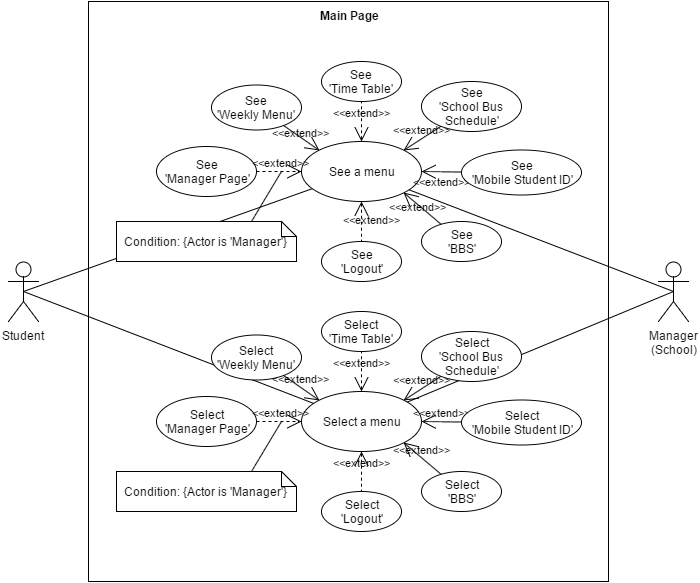

The diagram above was exported from draw.io. Its source (the exported page's mxGraphModel, read from the mxfile embedded in the PNG):
<mxGraphModel dx="880" dy="424" grid="1" gridSize="10" guides="1" tooltips="1" connect="1" arrows="1" fold="1" page="1" pageScale="1" pageWidth="826" pageHeight="1169" background="#ffffff" math="0" shadow="0">
  <root>
    <mxCell id="0" />
    <mxCell id="1" parent="0" />
    <mxCell id="9" value="Main Page" style="shape=rect;html=1;verticalAlign=top;fontStyle=1;whiteSpace=wrap;align=center;" vertex="1" parent="1">
      <mxGeometry x="138" y="60" width="520" height="580" as="geometry" />
    </mxCell>
    <mxCell id="58" style="edgeStyle=none;rounded=0;html=1;exitX=0.5;exitY=0.5;exitPerimeter=0;endArrow=none;endFill=0;jettySize=auto;orthogonalLoop=1;" edge="1" parent="1" source="2" target="11">
      <mxGeometry relative="1" as="geometry" />
    </mxCell>
    <mxCell id="59" style="edgeStyle=none;rounded=0;html=1;exitX=0.5;exitY=0.5;exitPerimeter=0;entryX=0.492;entryY=0.5;entryPerimeter=0;endArrow=none;endFill=0;jettySize=auto;orthogonalLoop=1;" edge="1" parent="1" source="2" target="35">
      <mxGeometry relative="1" as="geometry" />
    </mxCell>
    <mxCell id="2" value="Manager&lt;br&gt;(School)" style="shape=umlActor;html=1;verticalLabelPosition=bottom;verticalAlign=top;align=center;" vertex="1" parent="1">
      <mxGeometry x="708" y="320" width="30" height="60" as="geometry" />
    </mxCell>
    <mxCell id="60" style="edgeStyle=none;rounded=0;html=1;exitX=0.5;exitY=0.5;exitPerimeter=0;entryX=0.492;entryY=0.5;entryPerimeter=0;endArrow=none;endFill=0;jettySize=auto;orthogonalLoop=1;" edge="1" parent="1" source="6" target="11">
      <mxGeometry relative="1" as="geometry" />
    </mxCell>
    <mxCell id="61" style="edgeStyle=none;rounded=0;html=1;exitX=0.5;exitY=0.5;exitPerimeter=0;entryX=0.492;entryY=0.5;entryPerimeter=0;endArrow=none;endFill=0;jettySize=auto;orthogonalLoop=1;" edge="1" parent="1" source="6" target="35">
      <mxGeometry relative="1" as="geometry" />
    </mxCell>
    <mxCell id="6" value="Student" style="shape=umlActor;html=1;verticalLabelPosition=bottom;verticalAlign=top;align=center;" vertex="1" parent="1">
      <mxGeometry x="58" y="320" width="30" height="60" as="geometry" />
    </mxCell>
    <mxCell id="11" value="See a menu" style="ellipse;whiteSpace=wrap;html=1;" vertex="1" parent="1">
      <mxGeometry x="351" y="200" width="120" height="60" as="geometry" />
    </mxCell>
    <mxCell id="13" value="&amp;lt;&amp;lt;extend&amp;gt;&amp;gt;" style="edgeStyle=none;html=1;startArrow=open;endArrow=none;startSize=12;verticalAlign=bottom;dashed=1;labelBackgroundColor=none;exitX=0.5;exitY=0;" edge="1" parent="1" source="11" target="14">
      <mxGeometry width="160" relative="1" as="geometry">
        <mxPoint x="-119" y="10" as="sourcePoint" />
        <mxPoint x="41" y="10" as="targetPoint" />
      </mxGeometry>
    </mxCell>
    <mxCell id="14" value="See&lt;br&gt;'Time Table'" style="ellipse;whiteSpace=wrap;html=1;" vertex="1" parent="1">
      <mxGeometry x="371" y="120" width="80" height="40" as="geometry" />
    </mxCell>
    <mxCell id="17" value="&amp;lt;&amp;lt;extend&amp;gt;&amp;gt;" style="edgeStyle=none;html=1;startArrow=open;endArrow=none;startSize=12;verticalAlign=bottom;dashed=1;labelBackgroundColor=none;exitX=1;exitY=0;" edge="1" parent="1" source="11" target="18">
      <mxGeometry width="160" relative="1" as="geometry">
        <mxPoint x="-119" y="10" as="sourcePoint" />
        <mxPoint x="41" y="10" as="targetPoint" />
      </mxGeometry>
    </mxCell>
    <mxCell id="18" value="See&lt;br&gt;'School Bus &lt;br&gt;Schedule'" style="ellipse;whiteSpace=wrap;html=1;" vertex="1" parent="1">
      <mxGeometry x="471" y="140" width="100" height="50" as="geometry" />
    </mxCell>
    <mxCell id="19" value="&amp;lt;&amp;lt;extend&amp;gt;&amp;gt;" style="edgeStyle=none;html=1;startArrow=open;endArrow=none;startSize=12;verticalAlign=bottom;dashed=1;labelBackgroundColor=none;exitX=1;exitY=0.5;" edge="1" parent="1" source="11" target="20">
      <mxGeometry x="0.0292" y="-19" width="160" relative="1" as="geometry">
        <mxPoint x="-119" y="10" as="sourcePoint" />
        <mxPoint x="41" y="10" as="targetPoint" />
        <mxPoint as="offset" />
      </mxGeometry>
    </mxCell>
    <mxCell id="20" value="See&lt;br&gt;'Mobile&amp;nbsp;Student ID'" style="ellipse;whiteSpace=wrap;html=1;" vertex="1" parent="1">
      <mxGeometry x="511" y="208" width="120" height="45" as="geometry" />
    </mxCell>
    <mxCell id="21" value="&amp;lt;&amp;lt;extend&amp;gt;&amp;gt;" style="edgeStyle=none;html=1;startArrow=open;endArrow=none;startSize=12;verticalAlign=bottom;dashed=1;labelBackgroundColor=none;exitX=1;exitY=1;" edge="1" parent="1" source="11" target="22">
      <mxGeometry x="0.0425" y="-8" width="160" relative="1" as="geometry">
        <mxPoint x="-119" y="70" as="sourcePoint" />
        <mxPoint x="41" y="70" as="targetPoint" />
        <mxPoint as="offset" />
      </mxGeometry>
    </mxCell>
    <mxCell id="22" value="See&lt;br&gt;'BBS'" style="ellipse;whiteSpace=wrap;html=1;" vertex="1" parent="1">
      <mxGeometry x="471" y="280" width="80" height="40" as="geometry" />
    </mxCell>
    <mxCell id="24" value="&amp;lt;&amp;lt;extend&amp;gt;&amp;gt;" style="edgeStyle=none;html=1;startArrow=open;endArrow=none;startSize=12;verticalAlign=bottom;dashed=1;labelBackgroundColor=none;exitX=0.5;exitY=1;" edge="1" parent="1" source="11" target="25">
      <mxGeometry x="0.3333" y="10" width="160" relative="1" as="geometry">
        <mxPoint x="-119" y="40" as="sourcePoint" />
        <mxPoint x="41" y="40" as="targetPoint" />
        <mxPoint as="offset" />
      </mxGeometry>
    </mxCell>
    <mxCell id="25" value="See&lt;br&gt;'Logout'" style="ellipse;whiteSpace=wrap;html=1;" vertex="1" parent="1">
      <mxGeometry x="371" y="300" width="80" height="40" as="geometry" />
    </mxCell>
    <mxCell id="26" value="&amp;lt;&amp;lt;extend&amp;gt;&amp;gt;" style="edgeStyle=none;html=1;startArrow=open;endArrow=none;startSize=12;verticalAlign=bottom;dashed=1;labelBackgroundColor=none;exitX=0;exitY=0;" edge="1" parent="1" source="11" target="27">
      <mxGeometry x="-0.1022" y="3" width="160" relative="1" as="geometry">
        <mxPoint x="-119" y="10" as="sourcePoint" />
        <mxPoint x="41" y="10" as="targetPoint" />
        <mxPoint as="offset" />
      </mxGeometry>
    </mxCell>
    <mxCell id="27" value="See&lt;br&gt;'Weekly Menu'" style="ellipse;whiteSpace=wrap;html=1;" vertex="1" parent="1">
      <mxGeometry x="261" y="143" width="90" height="45" as="geometry" />
    </mxCell>
    <mxCell id="29" value="See&lt;br&gt;'Manager Page'" style="ellipse;whiteSpace=wrap;html=1;" vertex="1" parent="1">
      <mxGeometry x="206" y="205" width="100" height="50" as="geometry" />
    </mxCell>
    <mxCell id="32" value="Condition: {Actor is 'Manager'}" style="shape=note;size=15;spacingLeft=5;align=left;whiteSpace=wrap;" vertex="1" parent="1">
      <mxGeometry x="166" y="280" width="180" height="40" as="geometry" />
    </mxCell>
    <mxCell id="33" value="&amp;lt;&amp;lt;extend&amp;gt;&amp;gt;" style="align=right;html=1;verticalAlign=bottom;rounded=0;labelBackgroundColor=none;endArrow=open;endSize=12;dashed=1;exitX=1;exitY=0.5;entryX=0;entryY=0.5;" edge="1" parent="1" source="29" target="11">
      <mxGeometry x="1" y="10" relative="1" as="geometry">
        <mxPoint x="-119" y="150" as="targetPoint" />
        <mxPoint x="41" y="150" as="sourcePoint" />
        <mxPoint x="10" y="10" as="offset" />
      </mxGeometry>
    </mxCell>
    <mxCell id="34" value="" style="edgeStyle=none;html=1;endArrow=none;rounded=0;labelBackgroundColor=none;dashed=1;exitX=0.75;exitY=0;" edge="1" source="32" parent="1">
      <mxGeometry relative="1" as="geometry">
        <mxPoint x="331" y="230" as="targetPoint" />
      </mxGeometry>
    </mxCell>
    <mxCell id="52" value="" style="group" vertex="1" connectable="0" parent="1">
      <mxGeometry x="166" y="370" width="465" height="220" as="geometry" />
    </mxCell>
    <mxCell id="35" value="Select a menu" style="ellipse;whiteSpace=wrap;html=1;" vertex="1" parent="52">
      <mxGeometry x="185" y="80" width="120" height="60" as="geometry" />
    </mxCell>
    <mxCell id="36" value="&amp;lt;&amp;lt;extend&amp;gt;&amp;gt;" style="edgeStyle=none;html=1;startArrow=open;endArrow=none;startSize=12;verticalAlign=bottom;dashed=1;labelBackgroundColor=none;exitX=0.5;exitY=0;" edge="1" source="35" target="37" parent="52">
      <mxGeometry x="245" y="40" width="160" as="geometry">
        <mxPoint x="-285" y="-110" as="sourcePoint" />
        <mxPoint x="-125" y="-110" as="targetPoint" />
      </mxGeometry>
    </mxCell>
    <mxCell id="37" value="Select&lt;br&gt;'Time Table'" style="ellipse;whiteSpace=wrap;html=1;" vertex="1" parent="52">
      <mxGeometry x="205" width="80" height="40" as="geometry" />
    </mxCell>
    <mxCell id="38" value="&amp;lt;&amp;lt;extend&amp;gt;&amp;gt;" style="edgeStyle=none;html=1;startArrow=open;endArrow=none;startSize=12;verticalAlign=bottom;dashed=1;labelBackgroundColor=none;exitX=1;exitY=0;" edge="1" source="35" target="39" parent="52">
      <mxGeometry x="287" y="64.78212503480393" width="160" as="geometry">
        <mxPoint x="-285" y="-110" as="sourcePoint" />
        <mxPoint x="-125" y="-110" as="targetPoint" />
      </mxGeometry>
    </mxCell>
    <mxCell id="39" value="Select&lt;br&gt;'School Bus &lt;br&gt;Schedule'" style="ellipse;whiteSpace=wrap;html=1;" vertex="1" parent="52">
      <mxGeometry x="305" y="20" width="100" height="50" as="geometry" />
    </mxCell>
    <mxCell id="40" value="&amp;lt;&amp;lt;extend&amp;gt;&amp;gt;" style="edgeStyle=none;html=1;startArrow=open;endArrow=none;startSize=12;verticalAlign=bottom;dashed=1;labelBackgroundColor=none;exitX=1;exitY=0.5;" edge="1" source="35" target="41" parent="52">
      <mxGeometry x="305" y="110" width="160" as="geometry">
        <mxPoint x="-285" y="-110" as="sourcePoint" />
        <mxPoint x="-125" y="-110" as="targetPoint" />
        <mxPoint as="offset" />
      </mxGeometry>
    </mxCell>
    <mxCell id="41" value="Select&lt;br&gt;'Mobile&amp;nbsp;Student ID'" style="ellipse;whiteSpace=wrap;html=1;" vertex="1" parent="52">
      <mxGeometry x="345" y="88" width="120" height="45" as="geometry" />
    </mxCell>
    <mxCell id="42" value="&amp;lt;&amp;lt;extend&amp;gt;&amp;gt;" style="edgeStyle=none;html=1;startArrow=open;endArrow=none;startSize=12;verticalAlign=bottom;dashed=1;labelBackgroundColor=none;exitX=1;exitY=1;" edge="1" source="35" target="43" parent="52">
      <mxGeometry x="287" y="131" width="160" as="geometry">
        <mxPoint x="-285" y="-50" as="sourcePoint" />
        <mxPoint x="-125" y="-50" as="targetPoint" />
        <mxPoint as="offset" />
      </mxGeometry>
    </mxCell>
    <mxCell id="43" value="Select&lt;br&gt;'BBS'" style="ellipse;whiteSpace=wrap;html=1;" vertex="1" parent="52">
      <mxGeometry x="305" y="160" width="80" height="40" as="geometry" />
    </mxCell>
    <mxCell id="44" value="&amp;lt;&amp;lt;extend&amp;gt;&amp;gt;" style="edgeStyle=none;html=1;startArrow=open;endArrow=none;startSize=12;verticalAlign=bottom;dashed=1;labelBackgroundColor=none;exitX=0.5;exitY=1;" edge="1" source="35" target="45" parent="52">
      <mxGeometry x="245" y="140" width="160" as="geometry">
        <mxPoint x="-285" y="-80" as="sourcePoint" />
        <mxPoint x="-125" y="-80" as="targetPoint" />
        <mxPoint as="offset" />
      </mxGeometry>
    </mxCell>
    <mxCell id="45" value="Select&lt;br&gt;'Logout'" style="ellipse;whiteSpace=wrap;html=1;" vertex="1" parent="52">
      <mxGeometry x="205" y="180" width="80" height="40" as="geometry" />
    </mxCell>
    <mxCell id="46" value="&amp;lt;&amp;lt;extend&amp;gt;&amp;gt;" style="edgeStyle=none;html=1;startArrow=open;endArrow=none;startSize=12;verticalAlign=bottom;dashed=1;labelBackgroundColor=none;exitX=0;exitY=0;" edge="1" source="35" target="47" parent="52">
      <mxGeometry x="166.59306182235036" y="63.65081997398522" width="160" as="geometry">
        <mxPoint x="-285" y="-110" as="sourcePoint" />
        <mxPoint x="-125" y="-110" as="targetPoint" />
        <mxPoint as="offset" />
      </mxGeometry>
    </mxCell>
    <mxCell id="47" value="Select&lt;br&gt;'Weekly Menu'" style="ellipse;whiteSpace=wrap;html=1;" vertex="1" parent="52">
      <mxGeometry x="95" y="23" width="90" height="45" as="geometry" />
    </mxCell>
    <mxCell id="48" value="Select&lt;br&gt;'Manager Page'" style="ellipse;whiteSpace=wrap;html=1;" vertex="1" parent="52">
      <mxGeometry x="40" y="85" width="100" height="50" as="geometry" />
    </mxCell>
    <mxCell id="49" value="Condition: {Actor is 'Manager'}" style="shape=note;size=15;spacingLeft=5;align=left;whiteSpace=wrap;" vertex="1" parent="52">
      <mxGeometry y="160" width="180" height="40" as="geometry" />
    </mxCell>
    <mxCell id="50" value="&amp;lt;&amp;lt;extend&amp;gt;&amp;gt;" style="align=right;html=1;verticalAlign=bottom;rounded=0;labelBackgroundColor=none;endArrow=open;endSize=12;dashed=1;exitX=1;exitY=0.5;entryX=0;entryY=0.5;" edge="1" source="48" target="35" parent="52">
      <mxGeometry as="geometry">
        <mxPoint x="-285" y="30" as="targetPoint" />
        <mxPoint x="-125" y="30" as="sourcePoint" />
        <mxPoint x="32" as="offset" />
      </mxGeometry>
    </mxCell>
    <mxCell id="51" value="" style="edgeStyle=none;html=1;endArrow=none;rounded=0;labelBackgroundColor=none;dashed=1;exitX=0.75;exitY=0;" edge="1" source="49" parent="52">
      <mxGeometry x="135" y="110" as="geometry">
        <mxPoint x="165" y="110" as="targetPoint" />
      </mxGeometry>
    </mxCell>
  </root>
</mxGraphModel>